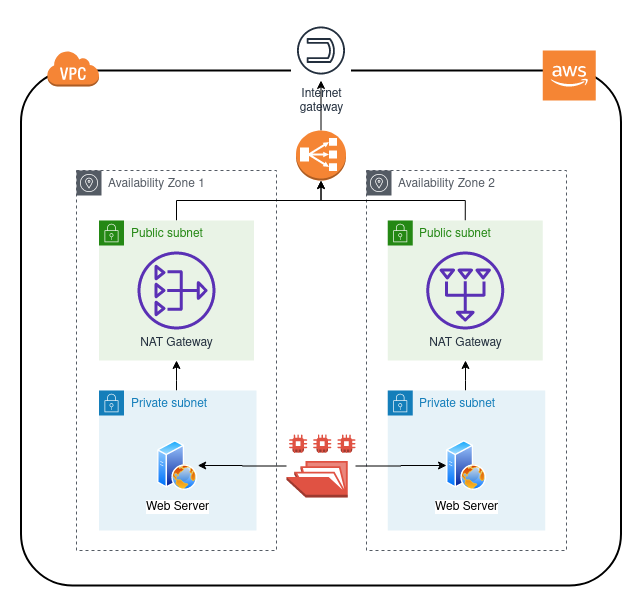

The diagram above was exported from draw.io. Its source (the exported page's mxGraphModel, read from the mxfile embedded in the PNG):
<mxGraphModel dx="1422" dy="767" grid="1" gridSize="10" guides="1" tooltips="1" connect="1" arrows="1" fold="1" page="1" pageScale="1" pageWidth="827" pageHeight="1169" math="0" shadow="0">
  <root>
    <mxCell id="0" />
    <mxCell id="1" parent="0" />
    <mxCell id="pKr1_UetU4avyzMzzUkd-12" value="Availability Zone 2" style="outlineConnect=0;gradientColor=none;html=1;whiteSpace=wrap;fontSize=12;fontStyle=0;shape=mxgraph.aws4.group;grIcon=mxgraph.aws4.group_availability_zone;strokeColor=#545B64;fillColor=none;verticalAlign=top;align=left;spacingLeft=30;fontColor=#545B64;dashed=1;" parent="1" vertex="1">
      <mxGeometry x="450" y="280" width="200" height="380" as="geometry" />
    </mxCell>
    <mxCell id="pKr1_UetU4avyzMzzUkd-11" value="&lt;div&gt;Availability Zone 1&lt;/div&gt;" style="outlineConnect=0;gradientColor=none;html=1;whiteSpace=wrap;fontSize=12;fontStyle=0;shape=mxgraph.aws4.group;grIcon=mxgraph.aws4.group_availability_zone;strokeColor=#545B64;fillColor=none;verticalAlign=top;align=left;spacingLeft=30;fontColor=#545B64;dashed=1;" parent="1" vertex="1">
      <mxGeometry x="160" y="280" width="200" height="380" as="geometry" />
    </mxCell>
    <mxCell id="pKr1_UetU4avyzMzzUkd-2" value="" style="rounded=1;arcSize=10;dashed=0;fillColor=none;gradientColor=none;strokeWidth=2;" parent="1" vertex="1">
      <mxGeometry x="104.5" y="180" width="600" height="515" as="geometry" />
    </mxCell>
    <mxCell id="pKr1_UetU4avyzMzzUkd-41" style="edgeStyle=orthogonalEdgeStyle;rounded=0;orthogonalLoop=1;jettySize=auto;html=1;exitX=0.5;exitY=0;exitDx=0;exitDy=0;" parent="1" source="pKr1_UetU4avyzMzzUkd-20" target="pKr1_UetU4avyzMzzUkd-31" edge="1">
      <mxGeometry relative="1" as="geometry" />
    </mxCell>
    <mxCell id="pKr1_UetU4avyzMzzUkd-20" value="Public subnet" style="points=[[0,0],[0.25,0],[0.5,0],[0.75,0],[1,0],[1,0.25],[1,0.5],[1,0.75],[1,1],[0.75,1],[0.5,1],[0.25,1],[0,1],[0,0.75],[0,0.5],[0,0.25]];outlineConnect=0;gradientColor=none;html=1;whiteSpace=wrap;fontSize=12;fontStyle=0;shape=mxgraph.aws4.group;grIcon=mxgraph.aws4.group_security_group;grStroke=0;strokeColor=#248814;fillColor=#E9F3E6;verticalAlign=top;align=left;spacingLeft=30;fontColor=#248814;dashed=0;" parent="1" vertex="1">
      <mxGeometry x="471.25" y="330" width="155" height="140" as="geometry" />
    </mxCell>
    <mxCell id="pKr1_UetU4avyzMzzUkd-28" value="" style="edgeStyle=orthogonalEdgeStyle;rounded=0;orthogonalLoop=1;jettySize=auto;html=1;entryX=0.5;entryY=1;entryDx=0;entryDy=0;" parent="1" source="pKr1_UetU4avyzMzzUkd-15" target="pKr1_UetU4avyzMzzUkd-13" edge="1">
      <mxGeometry relative="1" as="geometry">
        <Array as="points">
          <mxPoint x="260" y="490" />
          <mxPoint x="260" y="490" />
        </Array>
      </mxGeometry>
    </mxCell>
    <mxCell id="pKr1_UetU4avyzMzzUkd-15" value="Private subnet" style="points=[[0,0],[0.25,0],[0.5,0],[0.75,0],[1,0],[1,0.25],[1,0.5],[1,0.75],[1,1],[0.75,1],[0.5,1],[0.25,1],[0,1],[0,0.75],[0,0.5],[0,0.25]];outlineConnect=0;gradientColor=none;html=1;whiteSpace=wrap;fontSize=12;fontStyle=0;shape=mxgraph.aws4.group;grIcon=mxgraph.aws4.group_security_group;grStroke=0;strokeColor=#147EBA;fillColor=#E6F2F8;verticalAlign=top;align=left;spacingLeft=30;fontColor=#147EBA;dashed=0;" parent="1" vertex="1">
      <mxGeometry x="182.5" y="500" width="157.5" height="140" as="geometry" />
    </mxCell>
    <mxCell id="pKr1_UetU4avyzMzzUkd-39" style="edgeStyle=orthogonalEdgeStyle;rounded=0;orthogonalLoop=1;jettySize=auto;html=1;exitX=0.5;exitY=0;exitDx=0;exitDy=0;" parent="1" source="pKr1_UetU4avyzMzzUkd-13" target="pKr1_UetU4avyzMzzUkd-31" edge="1">
      <mxGeometry relative="1" as="geometry" />
    </mxCell>
    <mxCell id="pKr1_UetU4avyzMzzUkd-13" value="Public subnet" style="points=[[0,0],[0.25,0],[0.5,0],[0.75,0],[1,0],[1,0.25],[1,0.5],[1,0.75],[1,1],[0.75,1],[0.5,1],[0.25,1],[0,1],[0,0.75],[0,0.5],[0,0.25]];outlineConnect=0;gradientColor=none;html=1;whiteSpace=wrap;fontSize=12;fontStyle=0;shape=mxgraph.aws4.group;grIcon=mxgraph.aws4.group_security_group;grStroke=0;strokeColor=#248814;fillColor=#E9F3E6;verticalAlign=top;align=left;spacingLeft=30;fontColor=#248814;dashed=0;" parent="1" vertex="1">
      <mxGeometry x="182.5" y="330" width="155" height="140" as="geometry" />
    </mxCell>
    <mxCell id="pKr1_UetU4avyzMzzUkd-1" value="" style="outlineConnect=0;dashed=0;verticalLabelPosition=bottom;verticalAlign=top;align=center;html=1;shape=mxgraph.aws3.cloud_2;fillColor=#F58534;gradientColor=none;" parent="1" vertex="1">
      <mxGeometry x="626.25" y="160" width="53" height="50" as="geometry" />
    </mxCell>
    <mxCell id="pKr1_UetU4avyzMzzUkd-3" value="" style="dashed=0;html=1;shape=mxgraph.aws3.virtual_private_cloud;fillColor=#F58536;gradientColor=none;dashed=0;" parent="1" vertex="1">
      <mxGeometry x="130.5" y="160" width="52" height="36" as="geometry" />
    </mxCell>
    <mxCell id="pKr1_UetU4avyzMzzUkd-7" value="NAT Gateway" style="outlineConnect=0;fontColor=#232F3E;gradientColor=none;fillColor=#5A30B5;strokeColor=none;dashed=0;verticalLabelPosition=bottom;verticalAlign=top;align=center;html=1;fontSize=12;fontStyle=0;aspect=fixed;pointerEvents=1;shape=mxgraph.aws4.nat_gateway;" parent="1" vertex="1">
      <mxGeometry x="221" y="361" width="78" height="78" as="geometry" />
    </mxCell>
    <mxCell id="pKr1_UetU4avyzMzzUkd-16" value="Web Server" style="aspect=fixed;perimeter=ellipsePerimeter;html=1;align=center;shadow=0;dashed=0;spacingTop=3;image;image=img/lib/active_directory/web_server.svg;" parent="1" vertex="1">
      <mxGeometry x="241.25" y="550" width="40" height="50" as="geometry" />
    </mxCell>
    <mxCell id="pKr1_UetU4avyzMzzUkd-27" value="" style="edgeStyle=orthogonalEdgeStyle;rounded=0;orthogonalLoop=1;jettySize=auto;html=1;" parent="1" source="pKr1_UetU4avyzMzzUkd-19" edge="1">
      <mxGeometry relative="1" as="geometry">
        <mxPoint x="549" y="470" as="targetPoint" />
        <Array as="points">
          <mxPoint x="549" y="490" />
          <mxPoint x="549" y="490" />
        </Array>
      </mxGeometry>
    </mxCell>
    <mxCell id="pKr1_UetU4avyzMzzUkd-19" value="Private subnet" style="points=[[0,0],[0.25,0],[0.5,0],[0.75,0],[1,0],[1,0.25],[1,0.5],[1,0.75],[1,1],[0.75,1],[0.5,1],[0.25,1],[0,1],[0,0.75],[0,0.5],[0,0.25]];outlineConnect=0;gradientColor=none;html=1;whiteSpace=wrap;fontSize=12;fontStyle=0;shape=mxgraph.aws4.group;grIcon=mxgraph.aws4.group_security_group;grStroke=0;strokeColor=#147EBA;fillColor=#E6F2F8;verticalAlign=top;align=left;spacingLeft=30;fontColor=#147EBA;dashed=0;" parent="1" vertex="1">
      <mxGeometry x="471.25" y="500" width="157.5" height="140" as="geometry" />
    </mxCell>
    <mxCell id="pKr1_UetU4avyzMzzUkd-21" value="NAT Gateway" style="outlineConnect=0;fontColor=#232F3E;gradientColor=none;fillColor=#5A30B5;strokeColor=none;dashed=0;verticalLabelPosition=bottom;verticalAlign=top;align=center;html=1;fontSize=12;fontStyle=0;aspect=fixed;pointerEvents=1;shape=mxgraph.aws4.nat_gateway;direction=south;" parent="1" vertex="1">
      <mxGeometry x="509.75" y="361" width="78" height="78" as="geometry" />
    </mxCell>
    <mxCell id="pKr1_UetU4avyzMzzUkd-22" value="Web Server" style="aspect=fixed;perimeter=ellipsePerimeter;html=1;align=center;shadow=0;dashed=0;spacingTop=3;image;image=img/lib/active_directory/web_server.svg;" parent="1" vertex="1">
      <mxGeometry x="530" y="550" width="40" height="50" as="geometry" />
    </mxCell>
    <mxCell id="pKr1_UetU4avyzMzzUkd-24" value="" style="edgeStyle=orthogonalEdgeStyle;rounded=0;orthogonalLoop=1;jettySize=auto;html=1;" parent="1" source="pKr1_UetU4avyzMzzUkd-23" target="pKr1_UetU4avyzMzzUkd-16" edge="1">
      <mxGeometry relative="1" as="geometry" />
    </mxCell>
    <mxCell id="pKr1_UetU4avyzMzzUkd-25" value="" style="edgeStyle=orthogonalEdgeStyle;rounded=0;orthogonalLoop=1;jettySize=auto;html=1;" parent="1" source="pKr1_UetU4avyzMzzUkd-23" target="pKr1_UetU4avyzMzzUkd-22" edge="1">
      <mxGeometry relative="1" as="geometry" />
    </mxCell>
    <mxCell id="pKr1_UetU4avyzMzzUkd-23" value="" style="outlineConnect=0;dashed=0;verticalLabelPosition=bottom;verticalAlign=top;align=center;html=1;shape=mxgraph.aws3.efs_share;fillColor=#E05243;gradientColor=none;" parent="1" vertex="1">
      <mxGeometry x="370" y="544" width="69" height="63" as="geometry" />
    </mxCell>
    <mxCell id="pKr1_UetU4avyzMzzUkd-43" value="" style="edgeStyle=orthogonalEdgeStyle;rounded=0;orthogonalLoop=1;jettySize=auto;html=1;" parent="1" source="pKr1_UetU4avyzMzzUkd-31" target="pKr1_UetU4avyzMzzUkd-42" edge="1">
      <mxGeometry relative="1" as="geometry" />
    </mxCell>
    <mxCell id="pKr1_UetU4avyzMzzUkd-31" value="" style="outlineConnect=0;dashed=0;verticalLabelPosition=bottom;verticalAlign=top;align=center;html=1;shape=mxgraph.aws3.classic_load_balancer;fillColor=#F58534;gradientColor=none;" parent="1" vertex="1">
      <mxGeometry x="379.5" y="240" width="50" height="50" as="geometry" />
    </mxCell>
    <mxCell id="pKr1_UetU4avyzMzzUkd-42" value="Internet&#10;gateway" style="outlineConnect=0;fontColor=#232F3E;gradientColor=none;strokeColor=#232F3E;fillColor=#ffffff;dashed=0;verticalLabelPosition=bottom;verticalAlign=top;align=center;html=1;fontSize=12;fontStyle=0;aspect=fixed;shape=mxgraph.aws4.resourceIcon;resIcon=mxgraph.aws4.internet_gateway;direction=south;" parent="1" vertex="1">
      <mxGeometry x="374.5" y="130" width="60" height="60" as="geometry" />
    </mxCell>
  </root>
</mxGraphModel>